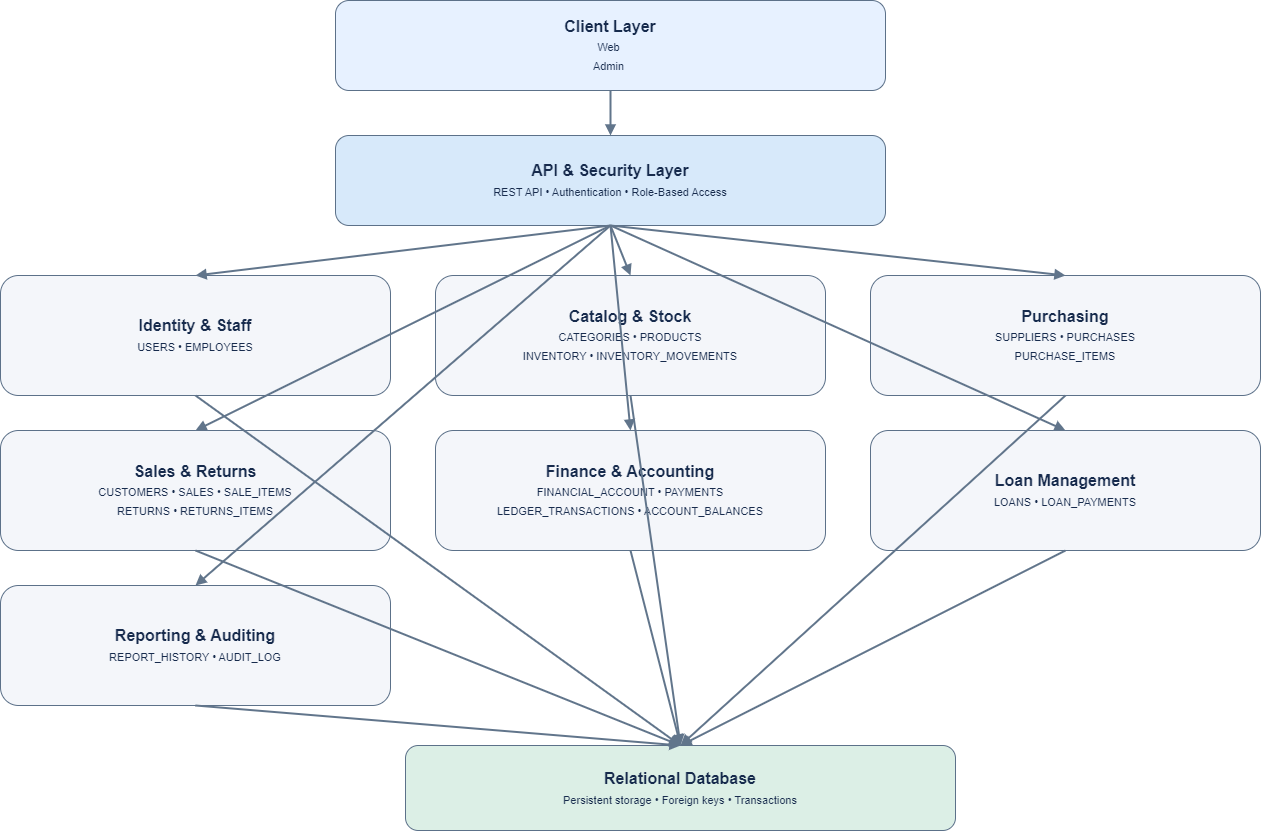

The diagram above was exported from draw.io. Its source (the exported page's mxGraphModel, read from the mxfile embedded in the PNG):
<mxGraphModel dx="1354" dy="806" grid="1" gridSize="10" guides="1" tooltips="1" connect="1" arrows="1" fold="1" page="1" pageScale="1" pageWidth="1400" pageHeight="1000" math="0" shadow="0">
  <root>
    <mxCell id="0" />
    <mxCell id="1" parent="0" />
    <mxCell id="client" value="&lt;b&gt;Client Layer&lt;/b&gt;&lt;br&gt;&lt;font style=&quot;font-size:11px&quot;&gt;Web&amp;nbsp;&lt;br&gt;Admin&amp;nbsp;&lt;/font&gt;" style="rounded=1;whiteSpace=wrap;html=1;fillColor=#e7f1ff;strokeColor=#5c7189;fontColor=#172b4d;fontSize=16;align=center;verticalAlign=middle;spacing=8;shadow=0;" parent="1" vertex="1">
      <mxGeometry x="390" y="55" width="550" height="90" as="geometry" />
    </mxCell>
    <mxCell id="api" value="&lt;b&gt;API &amp;amp; Security Layer&lt;/b&gt;&lt;br&gt;&lt;font style=&quot;font-size:11px&quot;&gt;REST API • Authentication • Role-Based Access&lt;/font&gt;" style="rounded=1;whiteSpace=wrap;html=1;fillColor=#d7e9fa;strokeColor=#5c7189;fontColor=#172b4d;fontSize=16;align=center;verticalAlign=middle;spacing=8;shadow=0;" parent="1" vertex="1">
      <mxGeometry x="390" y="190" width="550" height="90" as="geometry" />
    </mxCell>
    <mxCell id="users" value="&lt;b&gt;Identity &amp;amp; Staff&lt;/b&gt;&lt;br&gt;&lt;font style=&quot;font-size:11px&quot;&gt;USERS • EMPLOYEES&lt;/font&gt;" style="rounded=1;whiteSpace=wrap;html=1;fillColor=#f4f6fa;strokeColor=#5c7189;fontColor=#172b4d;fontSize=16;align=center;verticalAlign=middle;spacing=8;shadow=0;" parent="1" vertex="1">
      <mxGeometry x="55" y="330" width="390" height="120" as="geometry" />
    </mxCell>
    <mxCell id="catalog" value="&lt;b&gt;Catalog &amp;amp; Stock&lt;/b&gt;&lt;br&gt;&lt;font style=&quot;font-size:11px&quot;&gt;CATEGORIES • PRODUCTS&lt;br&gt;INVENTORY • INVENTORY_MOVEMENTS&lt;/font&gt;" style="rounded=1;whiteSpace=wrap;html=1;fillColor=#f4f6fa;strokeColor=#5c7189;fontColor=#172b4d;fontSize=16;align=center;verticalAlign=middle;spacing=8;shadow=0;" parent="1" vertex="1">
      <mxGeometry x="490" y="330" width="390" height="120" as="geometry" />
    </mxCell>
    <mxCell id="purch" value="&lt;b&gt;Purchasing&lt;/b&gt;&lt;br&gt;&lt;font style=&quot;font-size:11px&quot;&gt;SUPPLIERS • PURCHASES&lt;br&gt;PURCHASE_ITEMS&lt;/font&gt;" style="rounded=1;whiteSpace=wrap;html=1;fillColor=#f4f6fa;strokeColor=#5c7189;fontColor=#172b4d;fontSize=16;align=center;verticalAlign=middle;spacing=8;shadow=0;" parent="1" vertex="1">
      <mxGeometry x="925" y="330" width="390" height="120" as="geometry" />
    </mxCell>
    <mxCell id="sales" value="&lt;b&gt;Sales &amp;amp; Returns&lt;/b&gt;&lt;br&gt;&lt;font style=&quot;font-size:11px&quot;&gt;CUSTOMERS • SALES • SALE_ITEMS&lt;br&gt;RETURNS • RETURNS_ITEMS&lt;/font&gt;" style="rounded=1;whiteSpace=wrap;html=1;fillColor=#f4f6fa;strokeColor=#5c7189;fontColor=#172b4d;fontSize=16;align=center;verticalAlign=middle;spacing=8;shadow=0;" parent="1" vertex="1">
      <mxGeometry x="55" y="485" width="390" height="120" as="geometry" />
    </mxCell>
    <mxCell id="finance" value="&lt;b&gt;Finance &amp;amp; Accounting&lt;/b&gt;&lt;br&gt;&lt;font style=&quot;font-size:11px&quot;&gt;FINANCIAL_ACCOUNT • PAYMENTS&lt;br&gt;LEDGER_TRANSACTIONS • ACCOUNT_BALANCES&lt;/font&gt;" style="rounded=1;whiteSpace=wrap;html=1;fillColor=#f4f6fa;strokeColor=#5c7189;fontColor=#172b4d;fontSize=16;align=center;verticalAlign=middle;spacing=8;shadow=0;" parent="1" vertex="1">
      <mxGeometry x="490" y="485" width="390" height="120" as="geometry" />
    </mxCell>
    <mxCell id="loans" value="&lt;b&gt;Loan Management&lt;/b&gt;&lt;br&gt;&lt;font style=&quot;font-size:11px&quot;&gt;LOANS • LOAN_PAYMENTS&lt;/font&gt;" style="rounded=1;whiteSpace=wrap;html=1;fillColor=#f4f6fa;strokeColor=#5c7189;fontColor=#172b4d;fontSize=16;align=center;verticalAlign=middle;spacing=8;shadow=0;" parent="1" vertex="1">
      <mxGeometry x="925" y="485" width="390" height="120" as="geometry" />
    </mxCell>
    <mxCell id="reports" value="&lt;b&gt;Reporting &amp;amp; Auditing&lt;/b&gt;&lt;br&gt;&lt;font style=&quot;font-size:11px&quot;&gt;REPORT_HISTORY • AUDIT_LOG&lt;/font&gt;" style="rounded=1;whiteSpace=wrap;html=1;fillColor=#f4f6fa;strokeColor=#5c7189;fontColor=#172b4d;fontSize=16;align=center;verticalAlign=middle;spacing=8;shadow=0;" parent="1" vertex="1">
      <mxGeometry x="55" y="640" width="390" height="120" as="geometry" />
    </mxCell>
    <mxCell id="db" value="&lt;b&gt;Relational Database&lt;/b&gt;&lt;br&gt;&lt;font style=&quot;font-size:11px&quot;&gt;Persistent storage • Foreign keys • Transactions&lt;/font&gt;" style="rounded=1;whiteSpace=wrap;html=1;fillColor=#dcefe6;strokeColor=#5c7189;fontColor=#172b4d;fontSize=16;align=center;verticalAlign=middle;spacing=8;shadow=0;" parent="1" vertex="1">
      <mxGeometry x="460" y="800" width="550" height="85" as="geometry" />
    </mxCell>
    <mxCell id="e1" style="endArrow=block;html=1;rounded=1;strokeColor=#61758b;strokeWidth=2;exitX=0.5;exitY=1;entryX=0.5;entryY=0;" parent="1" source="client" target="api" edge="1">
      <mxGeometry relative="1" as="geometry" />
    </mxCell>
    <mxCell id="service0" style="endArrow=block;html=1;rounded=1;strokeColor=#61758b;strokeWidth=2;exitX=0.5;exitY=1;entryX=0.5;entryY=0;" parent="1" source="api" target="users" edge="1">
      <mxGeometry relative="1" as="geometry" />
    </mxCell>
    <mxCell id="storage0" style="endArrow=block;html=1;rounded=1;strokeColor=#61758b;strokeWidth=2;exitX=0.5;exitY=1;entryX=0.5;entryY=0;" parent="1" source="users" target="db" edge="1">
      <mxGeometry relative="1" as="geometry" />
    </mxCell>
    <mxCell id="service1" style="endArrow=block;html=1;rounded=1;strokeColor=#61758b;strokeWidth=2;exitX=0.5;exitY=1;entryX=0.5;entryY=0;" parent="1" source="api" target="catalog" edge="1">
      <mxGeometry relative="1" as="geometry" />
    </mxCell>
    <mxCell id="storage1" style="endArrow=block;html=1;rounded=1;strokeColor=#61758b;strokeWidth=2;exitX=0.5;exitY=1;entryX=0.5;entryY=0;" parent="1" source="catalog" target="db" edge="1">
      <mxGeometry relative="1" as="geometry" />
    </mxCell>
    <mxCell id="service2" style="endArrow=block;html=1;rounded=1;strokeColor=#61758b;strokeWidth=2;exitX=0.5;exitY=1;entryX=0.5;entryY=0;" parent="1" source="api" target="purch" edge="1">
      <mxGeometry relative="1" as="geometry" />
    </mxCell>
    <mxCell id="storage2" style="endArrow=block;html=1;rounded=1;strokeColor=#61758b;strokeWidth=2;exitX=0.5;exitY=1;entryX=0.5;entryY=0;" parent="1" source="purch" target="db" edge="1">
      <mxGeometry relative="1" as="geometry" />
    </mxCell>
    <mxCell id="service3" style="endArrow=block;html=1;rounded=1;strokeColor=#61758b;strokeWidth=2;exitX=0.5;exitY=1;entryX=0.5;entryY=0;" parent="1" source="api" target="sales" edge="1">
      <mxGeometry relative="1" as="geometry" />
    </mxCell>
    <mxCell id="storage3" style="endArrow=block;html=1;rounded=1;strokeColor=#61758b;strokeWidth=2;exitX=0.5;exitY=1;entryX=0.5;entryY=0;" parent="1" source="sales" target="db" edge="1">
      <mxGeometry relative="1" as="geometry" />
    </mxCell>
    <mxCell id="service4" style="endArrow=block;html=1;rounded=1;strokeColor=#61758b;strokeWidth=2;exitX=0.5;exitY=1;entryX=0.5;entryY=0;" parent="1" source="api" target="finance" edge="1">
      <mxGeometry relative="1" as="geometry" />
    </mxCell>
    <mxCell id="storage4" style="endArrow=block;html=1;rounded=1;strokeColor=#61758b;strokeWidth=2;exitX=0.5;exitY=1;entryX=0.5;entryY=0;" parent="1" source="finance" target="db" edge="1">
      <mxGeometry relative="1" as="geometry" />
    </mxCell>
    <mxCell id="service5" style="endArrow=block;html=1;rounded=1;strokeColor=#61758b;strokeWidth=2;exitX=0.5;exitY=1;entryX=0.5;entryY=0;" parent="1" source="api" target="loans" edge="1">
      <mxGeometry relative="1" as="geometry" />
    </mxCell>
    <mxCell id="storage5" style="endArrow=block;html=1;rounded=1;strokeColor=#61758b;strokeWidth=2;exitX=0.5;exitY=1;entryX=0.5;entryY=0;" parent="1" source="loans" target="db" edge="1">
      <mxGeometry relative="1" as="geometry" />
    </mxCell>
    <mxCell id="service6" style="endArrow=block;html=1;rounded=1;strokeColor=#61758b;strokeWidth=2;exitX=0.5;exitY=1;entryX=0.5;entryY=0;" parent="1" source="api" target="reports" edge="1">
      <mxGeometry relative="1" as="geometry" />
    </mxCell>
    <mxCell id="storage6" style="endArrow=block;html=1;rounded=1;strokeColor=#61758b;strokeWidth=2;exitX=0.5;exitY=1;entryX=0.5;entryY=0;" parent="1" source="reports" target="db" edge="1">
      <mxGeometry relative="1" as="geometry" />
    </mxCell>
  </root>
</mxGraphModel>